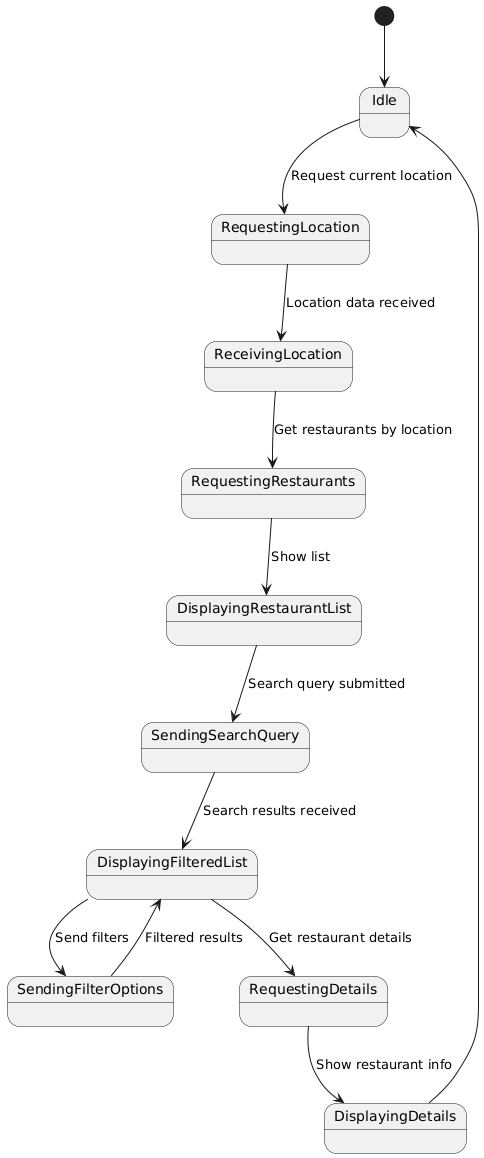

The diagram above was rendered by PlantUML. Its source (embedded in the PNG):
@startuml
[*] --> Idle

Idle --> RequestingLocation : Request current location
RequestingLocation --> ReceivingLocation : Location data received

ReceivingLocation --> RequestingRestaurants : Get restaurants by location
RequestingRestaurants --> DisplayingRestaurantList : Show list

DisplayingRestaurantList --> SendingSearchQuery : Search query submitted
SendingSearchQuery --> DisplayingFilteredList : Search results received

DisplayingFilteredList --> SendingFilterOptions : Send filters
SendingFilterOptions --> DisplayingFilteredList : Filtered results

DisplayingFilteredList --> RequestingDetails : Get restaurant details
RequestingDetails --> DisplayingDetails : Show restaurant info

DisplayingDetails --> Idle
@enduml